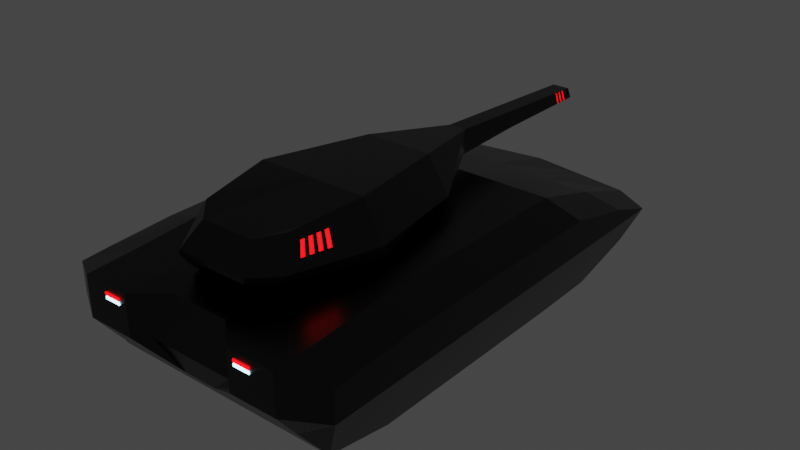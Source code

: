 # Source: Tank.blend  (saved by Blender 3.4.6; exported with 4.5.12 LTS)
import bpy
from mathutils import Matrix  # noqa: F401  (used for matrix-valued properties, if any)

bpy.ops.wm.read_factory_settings(use_empty=True)
scene = bpy.context.scene
scene.name = 'Scene'

# ---- collections
col_base = bpy.data.collections.new('Base'); scene.collection.children.link(col_base)
col_turret = bpy.data.collections.new('Turret'); scene.collection.children.link(col_turret)
col_refer = bpy.data.collections.new('refer'); scene.collection.children.link(col_refer)

# ---- materials (node trees are filled in below, after node groups)
mat_dark_metal = bpy.data.materials.new('Dark-Metal')
mat_dark_metal.alpha_threshold = 0.0
mat_dark_metal.use_transparent_shadow = False
mat_dark_metal.roughness = 0.5
mat_dark_metal.line_color = (0.0, 0.0, 0.0, 1.0)
mat_light = bpy.data.materials.new('Light')
mat_light.use_transparent_shadow = False
mat_light_red = bpy.data.materials.new('Light-red')
mat_light_red.use_transparent_shadow = False

# ---- material node trees
mat_dark_metal.use_nodes = True; mat_dark_metal.node_tree.nodes.clear()
_N = mat_dark_metal.node_tree.nodes; _L = mat_dark_metal.node_tree.links
n0 = _N.new('ShaderNodeOutputMaterial'); n0.name = 'Material Output'; n0.location = (300, 300)
n1 = _N.new('ShaderNodeBsdfPrincipled'); n1.name = 'Principled BSDF'; n1.location = (10, 300)
n1.distribution = 'GGX'
n1.subsurface_method = 'RANDOM_WALK_SKIN'
n1.inputs[0].default_value = (0.04057, 0.04057, 0.04057, 1.0)
n1.inputs[1].default_value = 1.0
n1.inputs[2].default_value = 0.3
n1.inputs[3].default_value = 1.45
n1.inputs[13].default_value = 1.0
n1.inputs[27].default_value = (0.0, 0.0, 0.0, 1.0)
n1.inputs[28].default_value = 1.0
_L.new(n1.outputs[0], n0.inputs[0])
n0.is_active_output = True
mat_light.use_nodes = True; mat_light.node_tree.nodes.clear()
_N = mat_light.node_tree.nodes; _L = mat_light.node_tree.links
n0 = _N.new('ShaderNodeBsdfPrincipled'); n0.name = 'Principled BSDF'; n0.location = (10, 300)
n0.distribution = 'GGX'
n0.subsurface_method = 'RANDOM_WALK_SKIN'
n0.inputs[0].default_value = (0.3116, 0.3116, 0.3116, 1.0)
n0.inputs[3].default_value = 1.45
n0.inputs[27].default_value = (0.4329, 0.7747, 1.0, 1.0)
n0.inputs[28].default_value = 5.0
n1 = _N.new('ShaderNodeOutputMaterial'); n1.name = 'Material Output'; n1.location = (300, 300)
_L.new(n0.outputs[0], n1.inputs[0])
n1.is_active_output = True
mat_light_red.use_nodes = True; mat_light_red.node_tree.nodes.clear()
_N = mat_light_red.node_tree.nodes; _L = mat_light_red.node_tree.links
n0 = _N.new('ShaderNodeBsdfPrincipled'); n0.name = 'Principled BSDF'; n0.location = (10, 300)
n0.distribution = 'GGX'
n0.subsurface_method = 'RANDOM_WALK_SKIN'
n0.inputs[0].default_value = (0.3116, 0.3116, 0.3116, 1.0)
n0.inputs[3].default_value = 1.45
n0.inputs[27].default_value = (1.0, 0.0, 0.001173, 1.0)
n0.inputs[28].default_value = 5.0
n1 = _N.new('ShaderNodeOutputMaterial'); n1.name = 'Material Output'; n1.location = (300, 300)
_L.new(n0.outputs[0], n1.inputs[0])
n1.is_active_output = True

# ---- world
world_world = bpy.data.worlds.new('World'); scene.world = world_world
world_world.use_nodes = True; world_world.node_tree.nodes.clear()
_N = world_world.node_tree.nodes; _L = world_world.node_tree.links
n0 = _N.new('ShaderNodeOutputWorld'); n0.name = 'World Output'; n0.location = (300, 300)
n1 = _N.new('ShaderNodeBackground'); n1.name = 'Background'; n1.location = (10, 300)
n1.inputs[0].default_value = (0.05088, 0.05088, 0.05088, 1.0)
_L.new(n1.outputs[0], n0.inputs[0])
n0.is_active_output = True
world_world.color = (0.05088, 0.05088, 0.05088)
world_world.use_sun_shadow = False
world_world.sun_shadow_jitter_overblur = 0.0

# ---- meshes
me_cube_003 = bpy.data.meshes.new('Cube.003')
me_cube_003.from_pydata([(0.3551, -0.329, 0.05678), (0.3551, -0.329, 0.4576), (0.3551, 0.4217, 0.05678), (0.3551, 0.4217, 0.4576), (0.3291, 0.8904, 0.2983), (0.0, 0.4217, 0.4576), (0.0, -0.329, 0.05678), (0.0, -0.329, 0.4576), (0.0, 0.9449, 0.3115), (0.3551, 0.8921, 0.3115), (0.3551, 0.8654, 0.1825), (0.0, 0.9182, 0.1825), (0.0, 0.6577, 0.06324), (0.3551, 0.6577, 0.06324), (0.3551, 0.6577, 0.3913), (0.0, 0.6577, 0.3913), (0.3551, -0.7207, 0.2988), (0.3551, -0.7207, 0.4343), (0.0, -0.6816, 0.2988), (0.0, -0.6374, 0.4343), (0.3551, -0.5509, 0.4429), (0.3551, -0.5901, 0.1328), (0.0, -0.5901, 0.1328), (0.0, -0.5509, 0.4429), (0.4797, 0.4217, 0.4195), (0.3677, 0.4217, 0.05967), (0.3677, -0.329, 0.05967), (0.4797, -0.329, 0.4195), (0.4797, -0.5509, 0.4078), (0.4797, -0.6493, 0.4009), (0.4797, 0.817, 0.3115), (0.4242, 0.7848, 0.1885), (0.3677, 0.6577, 0.06483), (0.4797, 0.6577, 0.3665), (0.4797, -0.6493, 0.2988), (0.4009, -0.5901, 0.1344), (0.4797, -0.5509, 0.2998), (0.4797, 0.4217, 0.3077), (0.4797, 0.6577, 0.3096), (0.4797, -0.329, 0.3016), (0.1472, 0.4217, 0.4576), (0.1472, -0.329, 0.05678), (0.2147, 0.9066, 0.2983), (0.1472, -0.329, 0.4576), (0.1472, 0.923, 0.3115), (0.1472, 0.8963, 0.1825), (0.1472, 0.6577, 0.3913), (0.1472, 0.6577, 0.06324), (0.1516, -0.6816, 0.2988), (0.1021, -0.6374, 0.4343), (0.1472, -0.5509, 0.4429), (0.1472, -0.5901, 0.1328), (0.1881, 0.4217, 0.4576), (0.1881, -0.329, 0.05678), (0.1881, 0.9169, 0.3115), (0.1881, 0.6577, 0.06324), (0.1936, -0.7207, 0.2988), (0.1881, -0.5509, 0.4429), (0.1881, -0.329, 0.4576), (0.1881, 0.8902, 0.1825), (0.1881, 0.6577, 0.3913), (0.1936, -0.7207, 0.4343), (0.1881, -0.5901, 0.1328), (0.3551, -0.6554, 0.2158), (0.0, -0.6554, 0.2158), (0.05487, -0.6554, 0.2158), (0.06143, -0.6554, 0.2158), (0.3551, -0.3331, 0.3581), (0.3551, 0.4175, 0.3581), (0.1881, -0.3331, 0.3581), (0.1472, 0.4175, 0.3581), (0.0, 0.4175, 0.3581), (0.0, -0.3331, 0.3581), (0.3551, 0.6536, 0.3645), (0.0, 0.6536, 0.3645), (0.1881, 0.6536, 0.3645), (0.1472, -0.3331, 0.3581), (0.1881, 0.4175, 0.3581), (0.1472, 0.6536, 0.3645), (0.2147, 0.9118, 0.2983), (0.3291, 0.8956, 0.2983), (0.3288, 0.8879, 0.2863), (0.2145, 0.9042, 0.2863), (0.3288, 0.8932, 0.2863), (0.2145, 0.9094, 0.2863), (0.2737, -0.7173, 0.4034), (0.2737, -0.7173, 0.4121), (0.2176, -0.7173, 0.4034), (0.2176, -0.7173, 0.4121), (0.2737, -0.7239, 0.4121), (0.2737, -0.7239, 0.4034), (0.2176, -0.7239, 0.4034), (0.2176, -0.7239, 0.4121), (0.2737, -0.7173, 0.3905), (0.2737, -0.7173, 0.3992), (0.2176, -0.7173, 0.3905), (0.2176, -0.7173, 0.3992), (0.2737, -0.7239, 0.3992), (0.2737, -0.7239, 0.3905), (0.2176, -0.7239, 0.3905), (0.2176, -0.7239, 0.3992)], [], [(47, 12, 11, 45), (2, 13, 32, 25), (12, 47, 78, 74), (40, 5, 7, 43), (66, 63, 16, 56), (59, 54, 9, 10), (60, 14, 9, 54), (1, 20, 28, 27), (17, 16, 34, 29), (52, 3, 14, 60), (0, 53, 69, 67), (48, 49, 19, 18), (0, 2, 25, 26), (50, 23, 19, 49), (43, 7, 23, 50), (10, 9, 30, 31), (53, 0, 21, 62), (25, 37, 39, 26), (33, 38, 30), (24, 37, 38, 33), (35, 36, 34), (26, 39, 36, 35), (3, 1, 27, 24), (13, 10, 31, 32), (20, 17, 29, 28), (21, 0, 26, 35), (9, 14, 33, 30), (14, 3, 24, 33), (36, 39, 27, 28), (30, 38, 32, 31), (38, 37, 25, 32), (34, 36, 28, 29), (39, 37, 24, 27), (6, 41, 51, 22), (58, 43, 50, 57), (57, 50, 49, 61), (56, 61, 49, 48), (47, 55, 75, 78), (5, 40, 46, 15), (15, 46, 44, 8), (11, 8, 44, 45), (64, 65, 48, 18), (52, 40, 43, 58), (55, 13, 73, 75), (55, 47, 45, 59), (13, 55, 59, 10), (3, 52, 58, 1), (53, 41, 76, 69), (16, 17, 61, 56), (20, 57, 61, 17), (1, 58, 57, 20), (41, 53, 62, 51), (40, 52, 60, 46), (46, 60, 54, 44), (45, 44, 54, 59), (65, 66, 56, 48), (41, 6, 72, 76), (51, 62, 66, 65), (22, 51, 65, 64), (62, 21, 63, 66), (77, 68, 67, 69), (70, 71, 74, 78), (77, 70, 78, 75), (71, 70, 76, 72), (68, 77, 75, 73), (70, 77, 69, 76), (2, 0, 67, 68), (13, 2, 68, 73), (84, 79, 80, 83), (42, 4, 80, 79), (82, 42, 79, 84), (4, 81, 83, 80), (81, 82, 84, 83), (16, 63, 21, 35, 34), (90, 89, 92, 91), (88, 87, 91, 92), (87, 85, 90, 91), (86, 88, 92, 89), (85, 86, 89, 90), (98, 97, 100, 99), (96, 95, 99, 100), (95, 93, 98, 99), (94, 96, 100, 97), (93, 94, 97, 98)])
me_cube_003.polygons.foreach_set('material_index', [0, 0, 0, 0, 0, 0, 0, 0, 0, 0, 0, 0, 0, 0, 0, 0, 0, 0, 0, 0, 0, 0, 0, 0, 0, 0, 0, 0, 0, 0, 0, 0, 0, 0, 0, 0, 0, 0, 0, 0, 0, 0, 0, 0, 0, 0, 0, 0, 0, 0, 0, 0, 0, 0, 0, 0, 0, 0, 0, 0, 0, 0, 0, 0, 0, 0, 0, 0, 1, 1, 1, 1, 1, 0, 2, 2, 2, 2, 2, 1, 1, 1, 1, 1])
_uv = me_cube_003.uv_layers.new(name='UVMap')
_uv.uv.foreach_set('vector', [0.3018, 0.5, 0.25, 0.5, 0.25, 0.5, 0.3018, 0.5, 0.375, 0.5, 0.375, 0.5, 0.375, 0.5, 0.375, 0.5, 0.25, 0.5, 0.3018, 0.5, 0.3018, 0.5, 0.25, 0.5, 0.6982, 0.5, 0.75, 0.5, 0.75, 0.75, 0.6982, 0.75, 0.3162, 0.75, 0.375, 0.75, 0.375, 0.75, 0.3162, 0.75, 0.375, 0.4412, 0.625, 0.4412, 0.625, 0.5, 0.375, 0.5, 0.6838, 0.5, 0.625, 0.5, 0.625, 0.5, 0.6838, 0.5, 0.625, 0.75, 0.625, 0.75, 0.625, 0.75, 0.625, 0.75, 0.625, 0.75, 0.375, 0.75, 0.375, 0.75, 0.625, 0.75, 0.6838, 0.5, 0.625, 0.5, 0.625, 0.5, 0.6838, 0.5, 0.375, 0.75, 0.3162, 0.75, 0.3162, 0.75, 0.375, 0.75, 0.375, 0.8232, 0.625, 0.8232, 0.625, 0.875, 0.375, 0.875, 0.375, 0.75, 0.375, 0.5, 0.375, 0.5, 0.375, 0.75, 0.6982, 0.75, 0.75, 0.75, 0.75, 0.75, 0.6982, 0.75, 0.6982, 0.75, 0.75, 0.75, 0.75, 0.75, 0.6982, 0.75, 0.375, 0.5, 0.625, 0.5, 0.625, 0.5, 0.375, 0.5, 0.3162, 0.75, 0.375, 0.75, 0.375, 0.75, 0.3162, 0.75, 0.375, 0.5, 0.5315, 0.5, 0.5277, 0.75, 0.375, 0.75, 0.625, 0.5, 0.5627, 0.5, 0.625, 0.5, 0.625, 0.5, 0.5315, 0.5, 0.5627, 0.5, 0.625, 0.5, 0.375, 0.75, 0.5097, 0.75, 0.375, 0.75, 0.375, 0.75, 0.5277, 0.75, 0.5097, 0.75, 0.375, 0.75, 0.625, 0.5, 0.625, 0.75, 0.625, 0.75, 0.625, 0.5, 0.375, 0.5, 0.375, 0.5, 0.375, 0.5, 0.375, 0.5, 0.625, 0.75, 0.625, 0.75, 0.625, 0.75, 0.625, 0.75, 0.375, 0.75, 0.375, 0.75, 0.375, 0.75, 0.375, 0.75, 0.625, 0.5, 0.625, 0.5, 0.625, 0.5, 0.625, 0.5, 0.625, 0.5, 0.625, 0.5, 0.625, 0.5, 0.625, 0.5, 0.5097, 0.75, 0.5277, 0.75, 0.625, 0.75, 0.625, 0.75, 0.625, 0.5, 0.5627, 0.5, 0.375, 0.5, 0.375, 0.5, 0.5627, 0.5, 0.5315, 0.5, 0.375, 0.5, 0.375, 0.5, 0.375, 0.75, 0.5097, 0.75, 0.625, 0.75, 0.625, 0.75, 0.5277, 0.75, 0.5315, 0.5, 0.625, 0.5, 0.625, 0.75, 0.25, 0.75, 0.3018, 0.75, 0.3018, 0.75, 0.25, 0.75, 0.6838, 0.75, 0.6982, 0.75, 0.6982, 0.75, 0.6838, 0.75, 0.6838, 0.75, 0.6982, 0.75, 0.6982, 0.75, 0.6838, 0.75, 0.375, 0.8088, 0.625, 0.8088, 0.625, 0.8232, 0.375, 0.8232, 0.3018, 0.5, 0.3162, 0.5, 0.3162, 0.5, 0.3018, 0.5, 0.75, 0.5, 0.6982, 0.5, 0.6982, 0.5, 0.75, 0.5, 0.75, 0.5, 0.6982, 0.5, 0.6982, 0.5, 0.75, 0.5, 0.375, 0.375, 0.625, 0.375, 0.625, 0.4268, 0.375, 0.4268, 0.25, 0.75, 0.3018, 0.75, 0.3018, 0.75, 0.25, 0.75, 0.6838, 0.5, 0.6982, 0.5, 0.6982, 0.75, 0.6838, 0.75, 0.3162, 0.5, 0.375, 0.5, 0.375, 0.5, 0.3162, 0.5, 0.3162, 0.5, 0.3018, 0.5, 0.3018, 0.5, 0.3162, 0.5, 0.375, 0.5, 0.3162, 0.5, 0.3162, 0.5, 0.375, 0.5, 0.625, 0.5, 0.6838, 0.5, 0.6838, 0.75, 0.625, 0.75, 0.3162, 0.75, 0.3018, 0.75, 0.3018, 0.75, 0.3162, 0.75, 0.375, 0.75, 0.625, 0.75, 0.625, 0.8088, 0.375, 0.8088, 0.625, 0.75, 0.6838, 0.75, 0.6838, 0.75, 0.625, 0.75, 0.625, 0.75, 0.6838, 0.75, 0.6838, 0.75, 0.625, 0.75, 0.3018, 0.75, 0.3162, 0.75, 0.3162, 0.75, 0.3018, 0.75, 0.6982, 0.5, 0.6838, 0.5, 0.6838, 0.5, 0.6982, 0.5, 0.6982, 0.5, 0.6838, 0.5, 0.6838, 0.5, 0.6982, 0.5, 0.375, 0.4268, 0.625, 0.4268, 0.625, 0.4412, 0.375, 0.4412, 0.3018, 0.75, 0.3162, 0.75, 0.3162, 0.75, 0.3018, 0.75, 0.3018, 0.75, 0.25, 0.75, 0.25, 0.75, 0.3018, 0.75, 0.3018, 0.75, 0.3162, 0.75, 0.3162, 0.75, 0.3018, 0.75, 0.25, 0.75, 0.3018, 0.75, 0.3018, 0.75, 0.25, 0.75, 0.3162, 0.75, 0.375, 0.75, 0.375, 0.75, 0.3162, 0.75, 0.3162, 0.5, 0.375, 0.5, 0.375, 0.75, 0.3162, 0.75, 0.3018, 0.5, 0.25, 0.5, 0.25, 0.5, 0.3018, 0.5, 0.3162, 0.5, 0.3018, 0.5, 0.3018, 0.5, 0.3162, 0.5, 0.25, 0.5, 0.3018, 0.5, 0.3018, 0.75, 0.25, 0.75, 0.375, 0.5, 0.3162, 0.5, 0.3162, 0.5, 0.375, 0.5, 0.3018, 0.5, 0.3162, 0.5, 0.3162, 0.75, 0.3018, 0.75, 0.375, 0.5, 0.375, 0.75, 0.375, 0.75, 0.375, 0.5, 0.375, 0.5, 0.375, 0.5, 0.375, 0.5, 0.375, 0.5, 0.5231, 0.4412, 0.625, 0.4412, 0.625, 0.5, 0.5231, 0.5, 0.625, 0.4412, 0.625, 0.5, 0.625, 0.5, 0.625, 0.4412, 0.5231, 0.4412, 0.625, 0.4412, 0.625, 0.4412, 0.5231, 0.4412, 0.625, 0.5, 0.5231, 0.5, 0.5231, 0.5, 0.625, 0.5, 0.5231, 0.5, 0.5231, 0.4412, 0.5231, 0.4412, 0.5231, 0.5, 0.375, 0.75, 0.375, 0.75, 0.375, 0.75, 0.375, 0.75, 0.375, 0.75, 0.375, 0.75, 0.625, 0.75, 0.625, 0.8088, 0.375, 0.8088, 0.625, 0.8088, 0.375, 0.8088, 0.375, 0.8088, 0.625, 0.8088, 0.375, 0.8088, 0.375, 0.75, 0.375, 0.75, 0.375, 0.8088, 0.625, 0.75, 0.625, 0.8088, 0.625, 0.8088, 0.625, 0.75, 0.375, 0.75, 0.625, 0.75, 0.625, 0.75, 0.375, 0.75, 0.375, 0.75, 0.625, 0.75, 0.625, 0.8088, 0.375, 0.8088, 0.625, 0.8088, 0.375, 0.8088, 0.375, 0.8088, 0.625, 0.8088, 0.375, 0.8088, 0.375, 0.75, 0.375, 0.75, 0.375, 0.8088, 0.625, 0.75, 0.625, 0.8088, 0.625, 0.8088, 0.625, 0.75, 0.375, 0.75, 0.625, 0.75, 0.625, 0.75, 0.375, 0.75])
me_cube_003.materials.append(mat_dark_metal)
me_cube_003.materials.append(mat_light)
me_cube_003.materials.append(mat_light_red)
me_cube_003.update()
me_cube_004 = bpy.data.meshes.new('Cube.004')
me_cube_004.from_pydata([(0.0, 0.4265, 0.4897), (0.0, 0.4455, 0.5866), (0.0, 0.1528, 0.6246), (0.0, 0.1528, 0.4563), (0.0, -0.2133, 0.6449), (0.0, -0.2133, 0.4563), (0.01307, 0.4265, 0.4897), (0.01138, 0.4265, 0.4897), (0.0, -0.5343, 0.4563), (0.0, -0.587, 0.5194), (0.1302, 0.1528, 0.4627), (0.09268, 0.1528, 0.4563), (0.2573, -0.2133, 0.4823), (0.2199, -0.2133, 0.4563), (0.03033, 0.4455, 0.5866), (0.04904, 0.4203, 0.5265), (0.0, -0.587, 0.5357), (0.0, -0.5255, 0.6108), (0.1152, 0.1528, 0.6246), (0.1915, 0.1528, 0.5112), (0.2573, -0.2133, 0.5197), (0.1887, -0.2133, 0.6449), (0.0, 1.051, 0.5525), (0.0, 1.033, 0.5137), (0.007514, 1.033, 0.5137), (0.007111, 1.033, 0.5137), (0.03848, 1.04, 0.5293), (0.02639, 1.047, 0.5458), (0.007827, 1.03, 0.507), (0.009286, 1.03, 0.5071), (0.0, 1.03, 0.507), (0.04904, 1.039, 0.527), (0.03033, 1.051, 0.5525), (0.0, 1.047, 0.5458), (0.0, 0.4145, 0.5527), (0.0, 0.4145, 0.509), (0.006533, 0.4145, 0.509), (0.006034, 0.4145, 0.5089), (0.04485, 0.4145, 0.5302), (0.02989, 0.4145, 0.5527), (0.1806, -0.5022, 0.5089), (0.1206, -0.587, 0.5194), (0.1375, -0.5343, 0.4563), (0.08884, -0.5255, 0.6108), (0.1517, -0.457, 0.6235), (0.1205, -0.587, 0.5357), (0.1806, -0.5019, 0.5272), (0.0, 0.9487, 0.5047), (0.03118, 0.9704, 0.5557), (0.0, 0.9693, 0.5571), (0.008303, 0.9487, 0.5047), (0.009793, 0.9487, 0.5048), (0.04817, 0.9581, 0.5282), (0.0, 0.9955, 0.506), (0.03119, 1.014, 0.5532), (0.008028, 0.9955, 0.506), (0.04816, 1.003, 0.5283), (0.0, 1.016, 0.5544), (0.0095, 0.9955, 0.5061), (0.0, 1.007, 0.555), (0.0, 0.9974, 0.5555), (0.0, 0.9881, 0.556), (0.0, 0.9787, 0.5566), (0.009559, 0.9862, 0.5059), (0.009617, 0.9768, 0.5056), (0.009676, 0.9674, 0.5053), (0.009735, 0.9581, 0.5051), (0.0, 0.958, 0.505), (0.0, 0.9674, 0.5052), (0.0, 0.9768, 0.5055), (0.0, 0.9861, 0.5058), (0.03114, 0.9764, 0.5553), (0.03121, 0.9891, 0.5546), (0.03116, 0.9952, 0.5543), (0.03123, 1.008, 0.5536), (0.008248, 0.958, 0.505), (0.008193, 0.9674, 0.5052), (0.008138, 0.9768, 0.5055), (0.008083, 0.9861, 0.5058), (0.04821, 0.9643, 0.5283), (0.04814, 0.9773, 0.5282), (0.04819, 0.9835, 0.5283), (0.04812, 0.9965, 0.5282), (0.04904, 0.9558, 0.5269), (0.03033, 0.9693, 0.5571), (0.03033, 1.007, 0.555), (0.03033, 1.016, 0.5544), (0.04904, 0.9942, 0.5269), (0.04904, 1.004, 0.5269), (0.03033, 0.9787, 0.5566), (0.03033, 0.9881, 0.556), (0.03033, 0.9974, 0.5555), (0.04904, 0.9654, 0.5269), (0.04904, 0.975, 0.5269), (0.04904, 0.9846, 0.5269), (0.04644, 0.9581, 0.5271), (0.02946, 0.9703, 0.5546), (0.0295, 1.008, 0.5525), (0.02946, 1.014, 0.5521), (0.04639, 0.9964, 0.5271), (0.04644, 1.003, 0.5272), (0.02942, 0.9764, 0.5542), (0.02948, 0.9891, 0.5535), (0.02944, 0.9951, 0.5532), (0.04648, 0.9642, 0.5272), (0.04642, 0.9773, 0.5271), (0.04646, 0.9834, 0.5272), (0.04013, 1.028, 0.54), (0.03762, 1.025, 0.5437), (0.03992, 1.012, 0.5403), (0.03742, 1.014, 0.544), (0.03728, 1.043, 0.5432), (0.0398, 1.041, 0.5398), (0.02847, 1.014, 0.5435), (0.03116, 1.012, 0.5398), (0.03125, 1.041, 0.5392), (0.02872, 1.043, 0.5427), (0.2187, -0.3585, 0.5235), (0.1927, -0.4566, 0.526), (0.1603, -0.4702, 0.5952), (0.1719, -0.4883, 0.5564), (0.1701, -0.3359, 0.6342), (0.1575, -0.4188, 0.6269), (0.2365, -0.2133, 0.5577), (0.2089, -0.2133, 0.608), (0.1844, -0.3426, 0.6016), (0.204, -0.3516, 0.5571), (0.1679, -0.4299, 0.5972), (0.182, -0.4451, 0.5566), (0.215, -0.3725, 0.5239), (0.2113, -0.3865, 0.5242), (0.2076, -0.4005, 0.5246), (0.2038, -0.4146, 0.5249), (0.2001, -0.4286, 0.5253), (0.1964, -0.4426, 0.5257), (0.1683, -0.3477, 0.6331), (0.1665, -0.3596, 0.6321), (0.1647, -0.3714, 0.6311), (0.1629, -0.3833, 0.63), (0.1611, -0.3951, 0.629), (0.1593, -0.4069, 0.6279), (0.1703, -0.4174, 0.5978), (0.1726, -0.405, 0.5984), (0.175, -0.3925, 0.5991), (0.1773, -0.38, 0.5997), (0.1797, -0.3675, 0.6003), (0.1821, -0.355, 0.6009), (0.1851, -0.4318, 0.5567), (0.1883, -0.4184, 0.5568), (0.1914, -0.4051, 0.5568), (0.1946, -0.3917, 0.5569), (0.1977, -0.3783, 0.557), (0.2008, -0.365, 0.557), (0.1833, -0.3423, 0.601), (0.2029, -0.3514, 0.5565), (0.1668, -0.4297, 0.5967), (0.1809, -0.4449, 0.5562), (0.181, -0.3548, 0.6004), (0.1997, -0.3647, 0.5565), (0.1691, -0.4172, 0.5973), (0.1715, -0.4047, 0.5979), (0.1739, -0.3922, 0.5985), (0.1762, -0.3797, 0.5992), (0.1786, -0.3673, 0.5998), (0.184, -0.4315, 0.5562), (0.1872, -0.4182, 0.5563), (0.1903, -0.4048, 0.5563), (0.1934, -0.3915, 0.5564), (0.1966, -0.3781, 0.5564)], [], [(18, 2, 4, 21), (57, 86, 32, 22), (44, 122, 140, 139, 138, 137, 136, 135, 121, 21, 4, 17, 43), (5, 13, 42, 8), (6, 15, 19, 10), (14, 1, 2, 18), (0, 7, 11, 3), (10, 19, 20, 12), (3, 11, 13, 5), (11, 7, 6, 10), (12, 20, 117, 129, 130, 131, 132, 133, 134, 118, 46, 40), (13, 11, 10, 12), (8, 42, 41, 9), (41, 45, 16, 9), (43, 17, 16, 45), (14, 18, 19, 15), (18, 21, 124, 123, 20, 19), (128, 120, 46, 118), (33, 27, 39, 34), (58, 55, 28, 29), (110, 86, 88, 31, 32, 111, 112, 107, 109), (111, 32, 86, 110, 108), (88, 58, 29, 31), (55, 53, 30, 28), (25, 29, 28), (24, 25, 28), (23, 24, 28, 30), (26, 27, 32, 31), (27, 33, 22, 32), (25, 26, 31, 29), (34, 39, 38, 37), (36, 35, 34), (34, 37, 36), (24, 23, 35, 36), (26, 25, 37, 38), (26, 38, 39, 27, 116, 113, 114, 115), (116, 27, 26, 115), (25, 24, 36, 37), (40, 41, 42), (43, 45, 46, 120, 119, 44), (40, 46, 45, 41), (42, 13, 12, 40), (7, 0, 47, 50), (15, 6, 51, 83), (14, 15, 83, 84), (6, 7, 50, 51), (1, 14, 84, 49), (78, 70, 53, 55), (87, 63, 58, 88), (63, 78, 55, 58), (59, 85, 86, 57), (49, 84, 89, 62), (62, 89, 90, 61), (61, 90, 91, 60), (60, 91, 85, 59), (51, 50, 75, 66), (66, 75, 76, 65), (65, 76, 77, 64), (64, 77, 78, 63), (89, 92, 93, 90), (91, 94, 87, 85), (83, 51, 66, 92), (92, 66, 65, 93), (93, 65, 64, 94), (94, 64, 63, 87), (50, 47, 67, 75), (75, 67, 68, 76), (76, 68, 69, 77), (77, 69, 70, 78), (52, 48, 84, 83), (74, 54, 86, 85), (56, 82, 87, 88), (54, 56, 88, 86), (48, 71, 89, 84), (72, 73, 91, 90), (79, 52, 83, 92), (81, 80, 93, 94), (71, 79, 92, 89), (80, 72, 90, 93), (73, 81, 94, 91), (82, 74, 85, 87), (80, 81, 106, 105), (48, 52, 95, 96), (81, 73, 103, 106), (97, 99, 100, 98), (96, 95, 104, 101), (102, 105, 106, 103), (71, 48, 96, 101), (74, 82, 99, 97), (54, 74, 97, 98), (79, 71, 101, 104), (73, 72, 102, 103), (82, 56, 100, 99), (72, 80, 105, 102), (52, 79, 104, 95), (56, 54, 98, 100), (112, 111, 116, 115), (113, 110, 109, 114), (111, 108, 110, 113, 116), (109, 107, 112, 115, 114), (123, 126, 117, 20), (147, 128, 118, 134), (21, 121, 125, 124), (124, 125, 126, 123), (140, 122, 127, 141), (128, 147, 164, 156), (122, 44, 119, 127), (127, 119, 120, 128), (151, 145, 163, 168), (146, 145, 151, 152), (146, 152, 158, 157), (144, 143, 149, 150), (145, 144, 162, 163), (142, 141, 147, 148), (121, 135, 146, 125), (135, 136, 145, 146), (136, 137, 144, 145), (137, 138, 143, 144), (138, 139, 142, 143), (139, 140, 141, 142), (126, 152, 129, 117), (152, 151, 130, 129), (151, 150, 131, 130), (150, 149, 132, 131), (149, 148, 133, 132), (148, 147, 134, 133), (159, 155, 156, 164), (153, 157, 158, 154), (163, 162, 167, 168), (161, 160, 165, 166), (125, 146, 157, 153), (144, 150, 167, 162), (152, 126, 154, 158), (141, 127, 155, 159), (149, 143, 161, 166), (126, 125, 153, 154), (148, 149, 166, 165), (142, 148, 165, 160), (143, 142, 160, 161), (147, 141, 159, 164), (150, 151, 168, 167), (127, 128, 156, 155)])
me_cube_004.polygons.foreach_set('material_index', [0, 0, 0, 0, 0, 0, 0, 0, 0, 0, 0, 0, 0, 0, 0, 0, 0, 0, 0, 0, 0, 0, 0, 0, 0, 0, 0, 0, 0, 0, 0, 0, 0, 0, 0, 0, 0, 0, 0, 0, 0, 0, 0, 0, 0, 0, 0, 0, 0, 0, 0, 0, 0, 0, 0, 0, 0, 0, 0, 0, 0, 0, 0, 0, 0, 0, 0, 0, 0, 0, 0, 0, 0, 0, 0, 0, 0, 0, 0, 0, 0, 0, 0, 0, 1, 1, 1, 0, 0, 0, 0, 0, 0, 0, 0, 0, 0, 0, 0, 0, 0, 0, 0, 0, 0, 0, 0, 0, 0, 0, 0, 0, 0, 0, 0, 0, 0, 0, 0, 0, 0, 0, 0, 0, 0, 0, 1, 1, 1, 1, 0, 0, 0, 0, 0, 0, 0, 0, 0, 0, 0, 0])
_uv = me_cube_004.uv_layers.new(name='UVMap')
_uv.uv.foreach_set('vector', [0.6509, 0.565, 0.75, 0.565, 0.75, 0.6566, 0.6442, 0.6566, 0.75, 0.5, 0.7266, 0.5, 0.7266, 0.5, 0.75, 0.5, 0.6484, 0.7092, 0.6477, 0.7009, 0.6475, 0.6984, 0.6473, 0.6958, 0.6471, 0.6933, 0.6469, 0.6907, 0.6467, 0.6882, 0.6465, 0.6856, 0.6463, 0.683, 0.6442, 0.6566, 0.75, 0.6566, 0.75, 0.7406, 0.7216, 0.7406, 0.25, 0.6566, 0.3568, 0.6566, 0.3505, 0.7411, 0.25, 0.7411, 0.4628, 0.5, 0.5319, 0.5, 0.5689, 0.565, 0.4279, 0.565, 0.7266, 0.5, 0.75, 0.5, 0.75, 0.565, 0.6509, 0.565, 0.25, 0.5, 0.279, 0.5, 0.3505, 0.565, 0.25, 0.565, 0.4279, 0.565, 0.5689, 0.565, 0.5732, 0.6566, 0.4239, 0.6566, 0.25, 0.565, 0.3505, 0.565, 0.3568, 0.6566, 0.25, 0.6566, 0.3505, 0.565, 0.279, 0.5, 0.4628, 0.5, 0.4279, 0.565, 0.4239, 0.6566, 0.5732, 0.6566, 0.5702, 0.6903, 0.5699, 0.6935, 0.5696, 0.6968, 0.5693, 0.7, 0.569, 0.7033, 0.5687, 0.7065, 0.5684, 0.7098, 0.5681, 0.7131, 0.5672, 0.7236, 0.4295, 0.7236, 0.3568, 0.6566, 0.3505, 0.565, 0.4279, 0.565, 0.4239, 0.6566, 0.25, 0.7411, 0.3505, 0.7411, 0.3019, 0.75, 0.25, 0.75, 0.4318, 0.8231, 0.5648, 0.8232, 0.5648, 0.875, 0.4318, 0.875, 0.625, 0.8455, 0.625, 0.875, 0.5648, 0.875, 0.5648, 0.8232, 0.7266, 0.5, 0.6509, 0.565, 0.5689, 0.565, 0.5319, 0.5, 0.6509, 0.565, 0.6442, 0.6566, 0.6233, 0.6566, 0.5948, 0.6566, 0.5732, 0.6566, 0.5689, 0.565, 0.5923, 0.7094, 0.5918, 0.7192, 0.5672, 0.7236, 0.5681, 0.7131, 0.5883, 0.375, 0.5975, 0.4111, 0.5975, 0.4111, 0.5883, 0.375, 0.4627, 0.5, 0.279, 0.5, 0.279, 0.5, 0.4628, 0.5, 0.6532, 0.5, 0.7266, 0.5, 0.5319, 0.5, 0.5319, 0.5, 0.7266, 0.5, 0.6546, 0.5, 0.6284, 0.5, 0.6266, 0.5, 0.627, 0.5, 0.6546, 0.5, 0.7266, 0.5, 0.7266, 0.5, 0.6532, 0.5, 0.6526, 0.5, 0.5319, 0.5, 0.4627, 0.5, 0.4628, 0.5, 0.5319, 0.5, 0.279, 0.5, 0.2501, 0.5, 0.25, 0.5, 0.279, 0.5, 0.4375, 0.42, 0.4628, 0.5, 0.375, 0.404, 0.4398, 0.4232, 0.4375, 0.42, 0.375, 0.404, 0.4117, 0.375, 0.4398, 0.4232, 0.375, 0.404, 0.375, 0.375, 0.538, 0.475, 0.5975, 0.4111, 0.625, 0.3984, 0.5319, 0.5, 0.5975, 0.4111, 0.5883, 0.375, 0.625, 0.375, 0.625, 0.3984, 0.4375, 0.42, 0.538, 0.475, 0.5319, 0.5, 0.4628, 0.5, 0.5883, 0.375, 0.5975, 0.4111, 0.538, 0.475, 0.4375, 0.42, 0.4398, 0.4232, 0.4117, 0.375, 0.5883, 0.375, 0.5883, 0.375, 0.4375, 0.42, 0.4398, 0.4232, 0.4398, 0.4232, 0.4117, 0.375, 0.4117, 0.375, 0.4398, 0.4232, 0.538, 0.475, 0.4375, 0.42, 0.4375, 0.42, 0.538, 0.475, 0.538, 0.475, 0.538, 0.475, 0.5975, 0.4111, 0.5975, 0.4111, 0.5861, 0.4233, 0.588, 0.4213, 0.575, 0.4353, 0.5737, 0.4367, 0.5861, 0.4233, 0.5975, 0.4111, 0.538, 0.475, 0.5737, 0.4367, 0.4375, 0.42, 0.4398, 0.4232, 0.4398, 0.4232, 0.4375, 0.42, 0.3572, 0.7435, 0.3019, 0.75, 0.3505, 0.7411, 0.625, 0.8455, 0.5648, 0.8232, 0.6021, 0.7638, 0.6091, 0.7663, 0.6183, 0.7697, 0.625, 0.7722, 0.4295, 0.7236, 0.5672, 0.7236, 0.5648, 0.8232, 0.4318, 0.8231, 0.3505, 0.7411, 0.3568, 0.6566, 0.4239, 0.6566, 0.4295, 0.7236, 0.279, 0.5, 0.25, 0.5, 0.25, 0.5, 0.279, 0.5, 0.5319, 0.5, 0.4628, 0.5, 0.4628, 0.5, 0.5319, 0.5, 0.7266, 0.5, 0.5319, 0.5, 0.5319, 0.5, 0.7266, 0.5, 0.4628, 0.5, 0.279, 0.5, 0.279, 0.5, 0.4628, 0.5, 0.75, 0.5, 0.7266, 0.5, 0.7266, 0.5, 0.75, 0.5, 0.279, 0.5, 0.25, 0.5, 0.2501, 0.5, 0.279, 0.5, 0.5319, 0.5, 0.4627, 0.5, 0.4627, 0.5, 0.5319, 0.5, 0.4627, 0.5, 0.279, 0.5, 0.279, 0.5, 0.4627, 0.5, 0.75, 0.5, 0.7266, 0.5, 0.7266, 0.5, 0.75, 0.5, 0.75, 0.5, 0.7266, 0.5, 0.7266, 0.5, 0.75, 0.5, 0.75, 0.5, 0.7266, 0.5, 0.7266, 0.5, 0.75, 0.5, 0.75, 0.5, 0.7266, 0.5, 0.7266, 0.5, 0.75, 0.5, 0.75, 0.5, 0.7266, 0.5, 0.7266, 0.5, 0.75, 0.5, 0.4628, 0.5, 0.279, 0.5, 0.279, 0.5, 0.4628, 0.5, 0.4628, 0.5, 0.279, 0.5, 0.279, 0.5, 0.4628, 0.5, 0.4628, 0.5, 0.279, 0.5, 0.279, 0.5, 0.4627, 0.5, 0.4627, 0.5, 0.279, 0.5, 0.279, 0.5, 0.4627, 0.5, 0.7266, 0.5, 0.5319, 0.5, 0.5319, 0.5, 0.7266, 0.5, 0.7266, 0.5, 0.5319, 0.5, 0.5319, 0.5, 0.7266, 0.5, 0.5319, 0.5, 0.4628, 0.5, 0.4628, 0.5, 0.5319, 0.5, 0.5319, 0.5, 0.4628, 0.5, 0.4628, 0.5, 0.5319, 0.5, 0.5319, 0.5, 0.4628, 0.5, 0.4627, 0.5, 0.5319, 0.5, 0.5319, 0.5, 0.4627, 0.5, 0.4627, 0.5, 0.5319, 0.5, 0.279, 0.5, 0.25, 0.5, 0.25, 0.5, 0.279, 0.5, 0.279, 0.5, 0.25, 0.5, 0.25, 0.5, 0.279, 0.5, 0.279, 0.5, 0.25, 0.5, 0.25, 0.5, 0.279, 0.5, 0.279, 0.5, 0.25, 0.5, 0.25, 0.5, 0.279, 0.5, 0.5407, 0.5, 0.718, 0.5, 0.7266, 0.5, 0.5319, 0.5, 0.7175, 0.5, 0.7174, 0.5, 0.7266, 0.5, 0.7266, 0.5, 0.5412, 0.5, 0.5412, 0.5, 0.5319, 0.5, 0.5319, 0.5, 0.7174, 0.5, 0.5412, 0.5, 0.5319, 0.5, 0.7266, 0.5, 0.718, 0.5, 0.7179, 0.5, 0.7266, 0.5, 0.7266, 0.5, 0.7177, 0.5, 0.7177, 0.5, 0.7266, 0.5, 0.7266, 0.5, 0.5408, 0.5, 0.5407, 0.5, 0.5319, 0.5, 0.5319, 0.5, 0.541, 0.5, 0.5409, 0.5, 0.5319, 0.5, 0.5319, 0.5, 0.7179, 0.5, 0.5408, 0.5, 0.5319, 0.5, 0.7266, 0.5, 0.5409, 0.5, 0.7177, 0.5, 0.7266, 0.5, 0.5319, 0.5, 0.7177, 0.5, 0.541, 0.5, 0.5319, 0.5, 0.7266, 0.5, 0.5412, 0.5, 0.7175, 0.5, 0.7266, 0.5, 0.5319, 0.5, 0.5409, 0.5, 0.541, 0.5, 0.541, 0.5, 0.5409, 0.5, 0.718, 0.5, 0.5407, 0.5, 0.5407, 0.5, 0.718, 0.5, 0.541, 0.5, 0.7177, 0.5, 0.7177, 0.5, 0.541, 0.5, 0.7175, 0.5, 0.5412, 0.5, 0.5412, 0.5, 0.7174, 0.5, 0.718, 0.5, 0.5407, 0.5, 0.5408, 0.5, 0.7179, 0.5, 0.7177, 0.5, 0.5409, 0.5, 0.541, 0.5, 0.7177, 0.5, 0.7179, 0.5, 0.718, 0.5, 0.718, 0.5, 0.7179, 0.5, 0.7175, 0.5, 0.5412, 0.5, 0.5412, 0.5, 0.7175, 0.5, 0.7174, 0.5, 0.7175, 0.5, 0.7175, 0.5, 0.7174, 0.5, 0.5408, 0.5, 0.7179, 0.5, 0.7179, 0.5, 0.5408, 0.5, 0.7177, 0.5, 0.7177, 0.5, 0.7177, 0.5, 0.7177, 0.5, 0.5412, 0.5, 0.5412, 0.5, 0.5412, 0.5, 0.5412, 0.5, 0.7177, 0.5, 0.5409, 0.5, 0.5409, 0.5, 0.7177, 0.5, 0.5407, 0.5, 0.5408, 0.5, 0.5408, 0.5, 0.5407, 0.5, 0.5412, 0.5, 0.7174, 0.5, 0.7174, 0.5, 0.5412, 0.5, 0.5319, 0.5, 0.7266, 0.5, 0.7266, 0.5, 0.5319, 0.5, 0.7266, 0.5, 0.7266, 0.5, 0.5319, 0.5, 0.5319, 0.5, 0.7266, 0.5, 0.7266, 0.5, 0.7266, 0.5, 0.7266, 0.5, 0.7266, 0.5, 0.5319, 0.5, 0.5319, 0.5, 0.5319, 0.5, 0.5319, 0.5, 0.5319, 0.5, 0.5948, 0.6566, 0.5933, 0.6881, 0.5702, 0.6903, 0.5732, 0.6566, 0.5924, 0.7063, 0.5923, 0.7094, 0.5681, 0.7131, 0.5684, 0.7098, 0.6442, 0.6566, 0.6463, 0.683, 0.6239, 0.6852, 0.6233, 0.6566, 0.6233, 0.6566, 0.6239, 0.6852, 0.5933, 0.6881, 0.5948, 0.6566, 0.6475, 0.6984, 0.6477, 0.7009, 0.6243, 0.7045, 0.6242, 0.7017, 0.5923, 0.7094, 0.5924, 0.7063, 0.5924, 0.7063, 0.5923, 0.7094, 0.6477, 0.7009, 0.6484, 0.7092, 0.6245, 0.7134, 0.6243, 0.7045, 0.6243, 0.7045, 0.6245, 0.7134, 0.5918, 0.7192, 0.5923, 0.7094, 0.593, 0.6942, 0.624, 0.6907, 0.624, 0.6907, 0.593, 0.6942, 0.6239, 0.6879, 0.624, 0.6907, 0.593, 0.6942, 0.5931, 0.6911, 0.6239, 0.6879, 0.5931, 0.6911, 0.5931, 0.6911, 0.6239, 0.6879, 0.6241, 0.6935, 0.6241, 0.6962, 0.5927, 0.7002, 0.5929, 0.6972, 0.624, 0.6907, 0.6241, 0.6935, 0.6241, 0.6935, 0.624, 0.6907, 0.6242, 0.699, 0.6242, 0.7017, 0.5924, 0.7063, 0.5926, 0.7033, 0.6463, 0.683, 0.6465, 0.6856, 0.6239, 0.6879, 0.6239, 0.6852, 0.6465, 0.6856, 0.6467, 0.6882, 0.624, 0.6907, 0.6239, 0.6879, 0.6467, 0.6882, 0.6469, 0.6907, 0.6241, 0.6935, 0.624, 0.6907, 0.6469, 0.6907, 0.6471, 0.6933, 0.6241, 0.6962, 0.6241, 0.6935, 0.6471, 0.6933, 0.6473, 0.6958, 0.6242, 0.699, 0.6241, 0.6962, 0.6473, 0.6958, 0.6475, 0.6984, 0.6242, 0.7017, 0.6242, 0.699, 0.5933, 0.6881, 0.5931, 0.6911, 0.5699, 0.6935, 0.5702, 0.6903, 0.5931, 0.6911, 0.593, 0.6942, 0.5696, 0.6968, 0.5699, 0.6935, 0.593, 0.6942, 0.5929, 0.6972, 0.5693, 0.7, 0.5696, 0.6968, 0.5929, 0.6972, 0.5927, 0.7002, 0.569, 0.7033, 0.5693, 0.7, 0.5927, 0.7002, 0.5926, 0.7033, 0.5687, 0.7065, 0.569, 0.7033, 0.5926, 0.7033, 0.5924, 0.7063, 0.5684, 0.7098, 0.5687, 0.7065, 0.6242, 0.7017, 0.6243, 0.7045, 0.5923, 0.7094, 0.5924, 0.7063, 0.6239, 0.6852, 0.6239, 0.6879, 0.5931, 0.6911, 0.5933, 0.6881, 0.624, 0.6907, 0.6241, 0.6935, 0.5929, 0.6972, 0.593, 0.6942, 0.6241, 0.6962, 0.6242, 0.699, 0.5926, 0.7033, 0.5927, 0.7002, 0.6239, 0.6852, 0.6239, 0.6879, 0.6239, 0.6879, 0.6239, 0.6852, 0.6241, 0.6935, 0.5929, 0.6972, 0.5929, 0.6972, 0.6241, 0.6935, 0.5931, 0.6911, 0.5933, 0.6881, 0.5933, 0.6881, 0.5931, 0.6911, 0.6242, 0.7017, 0.6243, 0.7045, 0.6243, 0.7045, 0.6242, 0.7017, 0.5927, 0.7002, 0.6241, 0.6962, 0.6241, 0.6962, 0.5927, 0.7002, 0.5933, 0.6881, 0.6239, 0.6852, 0.6239, 0.6852, 0.5933, 0.6881, 0.5926, 0.7033, 0.5927, 0.7002, 0.5927, 0.7002, 0.5926, 0.7033, 0.6242, 0.699, 0.5926, 0.7033, 0.5926, 0.7033, 0.6242, 0.699, 0.6241, 0.6962, 0.6242, 0.699, 0.6242, 0.699, 0.6241, 0.6962, 0.5924, 0.7063, 0.6242, 0.7017, 0.6242, 0.7017, 0.5924, 0.7063, 0.5929, 0.6972, 0.593, 0.6942, 0.593, 0.6942, 0.5929, 0.6972, 0.6243, 0.7045, 0.5923, 0.7094, 0.5923, 0.7094, 0.6243, 0.7045])
me_cube_004.materials.append(mat_dark_metal)
me_cube_004.materials.append(mat_light_red)
me_cube_004.update()

# ---- objects
ob_base = bpy.data.objects.new('Base', me_cube_003)
ob_turret = bpy.data.objects.new('Turret', me_cube_004)
ob_empty = bpy.data.objects.new('Empty', None)
ob_empty_001 = bpy.data.objects.new('Empty.001', None)

# ---- transforms, parenting, visibility, modifiers, constraints
ob_base.location = (0.0, 0.0, 0.0)
_m = ob_base.modifiers.new('Mirror', 'MIRROR')
_m.use_clip = True
ob_turret.location = (0.0, 0.0, 0.0)
_m = ob_turret.modifiers.new('Mirror', 'MIRROR')
_m.use_clip = True
ob_empty.location = (0.0, 0.0, 0.4)
ob_empty.rotation_euler = (1.571, -0.0, 1.571)
ob_empty.scale = (-0.4, 0.4, 0.4)
ob_empty.empty_display_type = 'IMAGE'
ob_empty.empty_display_size = 5.0
ob_empty_001.location = (0.009495, 0.0, 0.4697)
ob_empty_001.rotation_euler = (1.571, 0.0, 3.142)
ob_empty_001.scale = (0.3276, 0.3276, 0.3276)
ob_empty_001.empty_display_type = 'IMAGE'
ob_empty_001.empty_display_size = 5.0

# ---- collection membership
col_base.objects.link(ob_base)
col_turret.objects.link(ob_turret)
col_refer.objects.link(ob_empty)
col_refer.objects.link(ob_empty_001)

# ---- scene / render settings (as saved in the file)
scene.frame_start = 1; scene.frame_end = 250; scene.frame_set(1)
scene.render.engine = 'BLENDER_EEVEE_NEXT'
scene.cycles.sampling_pattern = 'TABULATED_SOBOL'
scene.cycles.use_light_tree = False
scene.view_settings.view_transform = 'Filmic'
bpy.context.view_layer.update()

# ---- added for rendering (the .blend has no active camera): camera
cam_auto = bpy.data.cameras.new('AutoCamera')
cam_auto.lens = 50.0
cam_auto.sensor_width = 36.0
cam_auto.clip_end = 1000.0
ob_auto_camera = bpy.data.objects.new('AutoCamera', cam_auto)
scene.collection.objects.link(ob_auto_camera)
ob_auto_camera.location = (1.94401, -2.16949, 1.90607)
ob_auto_camera.rotation_euler = (1.09748, -7.21219e-08, 0.694738)
scene.camera = ob_auto_camera
bpy.context.view_layer.update()
